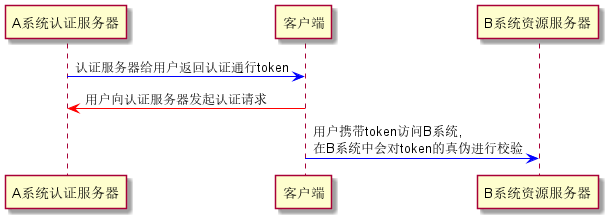

The diagram above was rendered by PlantUML. Its source (embedded in the PNG):
@startuml
A系统认证服务器 -[#blue]> 客户端 : 认证服务器给用户返回认证通行token
客户端 -[#red]> A系统认证服务器 : 用户向认证服务器发起认证请求

客户端 -[#blue]> B系统资源服务器 : 用户携带token访问B系统,\n在B系统中会对token的真伪进行校验
@enduml